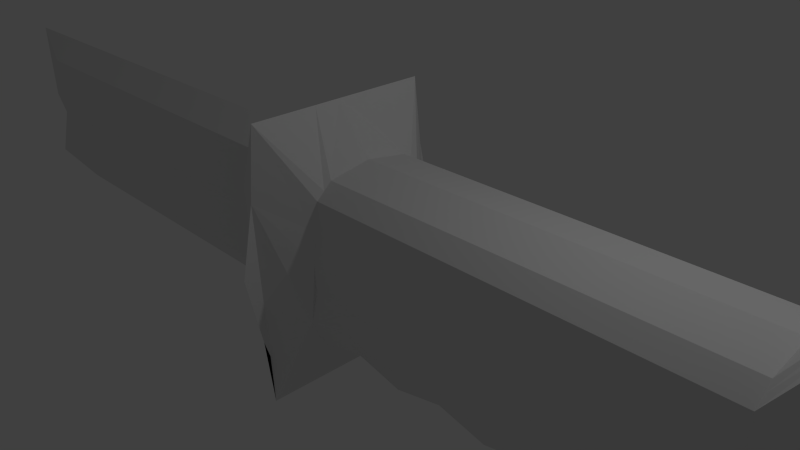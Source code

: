 # Source: Knife.blend  (saved by Blender 2.71.0; exported with 4.5.12 LTS)
import bpy
from mathutils import Matrix  # noqa: F401  (used for matrix-valued properties, if any)

bpy.ops.wm.read_factory_settings(use_empty=True)
scene = bpy.context.scene
scene.name = 'Scene'

# ---- collections
col_collection_1 = bpy.data.collections.new('Collection 1'); scene.collection.children.link(col_collection_1)

# ---- materials (node trees are filled in below, after node groups)
mat_material = bpy.data.materials.new('Material')
mat_material.alpha_threshold = 0.0
mat_material.use_transparent_shadow = False
mat_material.roughness = 0.5
mat_material.line_color = (0.0, 0.0, 0.0, 1.0)

# ---- material node trees

# ---- world
world_world = bpy.data.worlds.new('World'); scene.world = world_world
world_world.color = (0.05088, 0.05088, 0.05088)
world_world.use_sun_shadow = False
world_world.sun_shadow_jitter_overblur = 0.0
world_world.cycles.sampling_method = 'MANUAL'
world_world.cycles.sample_map_resolution = 256

# ---- cameras
cam_camera = bpy.data.cameras.new('Camera')
cam_camera.clip_end = 100.0
cam_camera.lens = 35.0
cam_camera.sensor_width = 32.0
cam_camera.sensor_height = 18.0
cam_camera.ortho_scale = 7.314
cam_camera.dof.focus_distance = 0.0
cam_camera.dof.aperture_fstop = 128.0

# ---- lights
light_lamp = bpy.data.lights.new('Lamp', 'POINT')
light_lamp.transmission_factor = 0.0
light_lamp.cutoff_distance = 30.0
light_lamp.energy = 100.0
light_lamp.shadow_buffer_clip_start = 1.001
light_lamp.shadow_soft_size = 0.1
light_lamp.shadow_maximum_resolution = 0.006
light_lamp.use_absolute_resolution = True
light_lamp.cycles.use_multiple_importance_sampling = False

# ---- meshes
me_cube = bpy.data.meshes.new('Cube')
me_cube.from_pydata([(5.384, 0.8227, -1.0), (5.951, 0.0, 2.179), (5.951, 0.0, -1.879), (-0.0431, 0.8227, -1.0), (5.384, 0.8227, 1.0), (5.951, 0.9686, 1.879), (5.951, 0.9686, -1.879), (-0.0431, 0.8227, 1.0), (5.384, 0.0, -1.163), (-0.0431, 0.0, -1.163), (5.384, 0.0, 1.3), (-0.0431, 0.0, 1.3), (-0.5696, 1.302, -1.956), (-0.5696, 1.302, 1.956), (-0.5696, 0.0, -1.956), (-0.5696, 0.0, 1.956), (-0.5696, 0.7389, -1.956), (-0.5696, 1.602, 0.0), (-0.5696, 0.7389, 1.956), (-1.138, 0.0, 0.0), (-1.138, 0.7389, 0.0), (-0.5696, 1.108, -1.956), (-0.5696, 1.402, 0.9778), (-0.5696, 1.108, 1.956), (-1.138, 0.0, -0.9778), (-0.5696, 0.3694, -1.956), (-0.5696, 1.402, -0.9778), (-0.5696, 0.3694, 1.956), (-1.138, 0.0, 0.9778), (-1.138, 1.108, 0.0), (-1.138, 0.3694, 0.0), (-1.138, 0.7389, -0.9778), (-1.138, 0.7389, 0.9778), (-1.138, 1.108, 0.9778), (-1.138, 1.108, -0.9778), (-1.138, 0.3694, -0.9778), (-1.138, 0.3694, 0.9778), (-0.7031, 0.0, -1.402), (-0.8401, 0.0, 1.318), (-1.138, 0.3694, 0.0), (-1.138, 0.3694, 0.9778), (-8.219, 0.0, -1.402), (-9.43, 0.0, 1.318), (-8.219, 0.3695, -2.861e-06), (-8.219, 0.3695, 0.9778), (5.384, 1.0, -0.6), (5.384, 0.9223, -0.2), (5.384, 0.9223, 0.2), (5.384, 0.8559, 0.6), (-0.0431, 1.0, -0.6), (-0.0431, 0.9223, -0.2), (-0.0431, 0.9223, 0.2), (-0.0431, 0.8559, 0.6), (6.383, 0.0, 1.934), (6.383, 0.0, -1.663), (6.383, 0.93, -1.663), (6.383, 0.93, 1.668), (5.951, 1.002, -1.127), (5.951, 1.068, -0.3758), (5.951, 1.068, 0.3758), (5.951, 1.002, 1.127), (-0.0431, 0.3371, -1.075), (-0.0431, 0.6133, -1.049), (5.951, 0.6501, 2.079), (5.951, 0.8093, 1.979), (-0.0431, 0.6014, 1.2), (-0.0431, 0.7121, 1.1), (5.384, 0.3371, -1.075), (5.384, 0.6133, -1.049), (5.951, 0.6501, -1.879), (5.951, 0.8093, -1.879), (5.384, 0.6014, 1.2), (5.384, 0.7121, 1.1), (6.383, 0.9595, 1.002), (6.383, 1.018, 0.3359), (6.383, 1.018, -0.3302), (6.383, 0.9595, -0.9964), (6.383, 0.0, -0.9964), (6.383, 0.0, -0.3302), (6.383, 0.0, 0.3359), (6.383, 0.0, 1.002), (-9.43, 0.0, -0.001344), (-0.5696, 0.1847, -1.956), (-1.138, 0.1847, 0.0), (-1.138, 0.1847, -0.9778), (-1.138, 0.534, -0.7009), (-8.219, 0.534, -0.7009), (4.705, 0.8227, -0.85), (4.027, 0.8227, -1.0), (3.349, 0.8227, -0.85), (2.67, 0.8227, -1.0), (1.992, 0.8227, -0.85), (1.314, 0.8227, -1.0), (0.6352, 0.8227, -0.85), (4.705, 0.8227, 1.0), (4.027, 0.8227, 1.0), (3.349, 0.8227, 1.0), (2.67, 0.8227, 1.0), (1.992, 0.8227, 1.0), (1.314, 0.8227, 1.0), (0.6352, 0.8227, 1.0), (4.705, 0.0, -1.013), (4.027, 0.0, -1.163), (3.349, 0.0, -1.013), (2.67, 0.0, -1.163), (1.992, 0.0, -1.013), (1.314, 0.0, -1.163), (0.6352, 0.0, -1.013), (0.6352, 0.0, 1.3), (1.314, 0.0, 1.3), (1.992, 0.0, 1.3), (2.67, 0.0, 1.3), (3.349, 0.0, 1.3), (4.027, 0.0, 1.3), (4.705, 0.0, 1.3), (4.705, 0.8559, 0.6), (4.027, 0.8559, 0.6), (3.349, 0.8559, 0.6), (2.67, 0.8559, 0.6), (1.992, 0.8559, 0.6), (1.314, 0.8559, 0.6), (0.6352, 0.8559, 0.6), (4.705, 0.9223, 0.2), (4.027, 0.9223, 0.2), (3.349, 0.9223, 0.2), (2.67, 0.9223, 0.2), (1.992, 0.9223, 0.2), (1.314, 0.9223, 0.2), (0.6352, 0.9223, 0.2), (4.705, 0.9223, -0.2), (4.027, 0.9223, -0.2), (3.349, 0.9223, -0.2), (2.67, 0.9223, -0.2), (1.992, 0.9223, -0.2), (1.314, 0.9223, -0.2), (0.6352, 0.9223, -0.2), (4.705, 1.0, -0.45), (4.027, 1.0, -0.6), (3.349, 1.0, -0.45), (2.67, 1.0, -0.6), (1.992, 1.0, -0.45), (1.314, 1.0, -0.6), (0.6352, 1.0, -0.45), (4.705, 0.6133, -0.8989), (4.027, 0.6133, -1.049), (3.349, 0.6133, -0.8989), (2.67, 0.6133, -1.049), (1.992, 0.6133, -0.8989), (1.314, 0.6133, -1.049), (0.6352, 0.6133, -0.8989), (4.705, 0.3371, -0.9248), (4.027, 0.3371, -1.075), (3.349, 0.3371, -0.9248), (2.67, 0.3371, -1.075), (1.992, 0.3371, -0.9248), (1.314, 0.3371, -1.075), (0.6352, 0.3371, -0.9248), (0.6352, 0.7121, 1.1), (1.314, 0.7121, 1.1), (1.992, 0.7121, 1.1), (2.67, 0.7121, 1.1), (3.349, 0.7121, 1.1), (4.027, 0.7121, 1.1), (4.705, 0.7121, 1.1), (0.6352, 0.6014, 1.2), (1.314, 0.6014, 1.2), (1.992, 0.6014, 1.2), (2.67, 0.6014, 1.2), (3.349, 0.6014, 1.2), (4.027, 0.6014, 1.2), (4.705, 0.6014, 1.2), (6.199, 0.0, 2.179), (6.199, 0.0, -1.879), (6.199, 0.9686, 1.879), (6.199, 0.9686, -1.879), (-0.5696, 0.0, -1.956), (-0.5696, 0.0, 1.956), (-0.5696, 1.302, -1.956), (-0.5696, 1.302, 1.956), (6.199, 1.002, -1.127), (6.199, 1.068, -0.3758), (6.199, 1.068, 0.3758), (6.199, 1.002, 1.127), (6.199, 0.6501, 2.079), (6.199, 0.8093, 1.979), (6.199, 0.6501, -1.879), (6.199, 0.8093, -1.879), (-0.5696, 1.402, -0.9778), (-0.5696, 0.3694, -1.956), (-0.5696, 1.108, 1.956), (-0.5696, 1.402, 0.9778), (-0.5696, 1.108, -1.956), (-0.5696, 0.7389, 1.956), (-0.5696, 1.602, 0.0), (-0.5696, 0.7389, -1.956), (6.383, 0.6477, 1.846), (6.383, 0.7889, 1.757), (6.383, 0.6477, -1.663), (6.383, 0.7889, -1.663), (6.383, 0.8085, -0.9964), (6.383, 0.6575, -0.9964), (6.383, 0.8477, -0.3302), (6.383, 0.6771, -0.3302), (6.383, 0.8477, 0.3359), (6.383, 0.6771, 0.3359), (6.383, 0.8085, 1.002), (6.383, 0.6575, 1.002), (-0.5696, 0.3694, 1.956), (-0.5696, 0.1847, -1.956), (-0.5696, 0.0, -1.956), (-0.5696, 0.0, 1.956), (-0.5696, 1.302, -1.956), (-0.5696, 1.302, 1.956), (-0.5696, 1.402, -0.9778), (-0.5696, 0.3694, -1.956), (-0.5696, 1.108, 1.956), (-0.5696, 1.402, 0.9778), (-0.5696, 1.108, -1.956), (-0.5696, 0.7389, 1.956), (-0.5696, 1.602, 0.0), (-0.5696, 0.7389, -1.956), (-0.5696, 0.3694, 1.956), (-0.5696, 0.1847, -1.956)], [], [(7, 52, 51, 50, 49, 3, 12, 26, 17, 22, 13), (33, 23, 13, 22), (48, 4, 5, 60), (68, 0, 6, 70), (11, 65, 66, 7, 13, 23, 18, 27, 15), (142, 93, 3, 49), (156, 107, 9, 61), (164, 65, 11, 108), (71, 10, 1, 63), (202, 204, 79, 78), (3, 62, 61, 9, 14, 82, 25, 16, 21, 12), (34, 29, 17, 26), (35, 30, 20, 31), (36, 27, 18, 32), (29, 33, 22, 17), (20, 32, 33, 29), (32, 18, 23, 33), (21, 34, 26, 12), (16, 31, 34, 21), (31, 20, 29, 34), (25, 35, 31, 16), (82, 84, 35, 25), (84, 83, 30, 35), (30, 36, 32, 20), (36, 30, 39, 40), (28, 15, 27, 36), (40, 39, 43, 44), (28, 36, 40, 38), (83, 19, 37, 85), (41, 81, 43, 86), (38, 40, 44, 42), (85, 37, 41, 86), (0, 45, 57, 6), (45, 46, 58, 57), (46, 47, 59, 58), (47, 48, 60, 59), (100, 121, 52, 7), (121, 128, 51, 52), (128, 135, 50, 51), (135, 142, 49, 50), (200, 202, 78, 77), (197, 200, 77, 54), (206, 195, 53, 80), (2, 69, 185, 172), (8, 67, 69, 2), (67, 68, 70, 69), (93, 149, 62, 3), (149, 156, 61, 62), (100, 7, 66, 157), (157, 66, 65, 164), (4, 72, 64, 5), (72, 71, 63, 64), (58, 59, 181, 180), (70, 6, 174, 186), (60, 5, 173, 182), (64, 63, 183, 184), (5, 64, 184, 173), (57, 58, 180, 179), (69, 70, 186, 185), (59, 60, 182, 181), (63, 1, 171, 183), (6, 57, 179, 174), (81, 42, 44, 43), (14, 24, 84, 82), (24, 19, 83, 84), (30, 83, 85, 39), (39, 85, 86, 43), (45, 0, 87, 136), (136, 87, 88, 137), (137, 88, 89, 138), (138, 89, 90, 139), (139, 90, 91, 140), (140, 91, 92, 141), (141, 92, 93, 142), (67, 8, 101, 150), (150, 101, 102, 151), (151, 102, 103, 152), (152, 103, 104, 153), (153, 104, 105, 154), (154, 105, 106, 155), (155, 106, 107, 156), (71, 170, 114, 10), (170, 169, 113, 114), (169, 168, 112, 113), (168, 167, 111, 112), (167, 166, 110, 111), (166, 165, 109, 110), (165, 164, 108, 109), (4, 48, 115, 94), (94, 115, 116, 95), (95, 116, 117, 96), (96, 117, 118, 97), (97, 118, 119, 98), (98, 119, 120, 99), (99, 120, 121, 100), (48, 47, 122, 115), (115, 122, 123, 116), (116, 123, 124, 117), (117, 124, 125, 118), (118, 125, 126, 119), (119, 126, 127, 120), (120, 127, 128, 121), (47, 46, 129, 122), (122, 129, 130, 123), (123, 130, 131, 124), (124, 131, 132, 125), (125, 132, 133, 126), (126, 133, 134, 127), (127, 134, 135, 128), (46, 45, 136, 129), (129, 136, 137, 130), (130, 137, 138, 131), (131, 138, 139, 132), (132, 139, 140, 133), (133, 140, 141, 134), (134, 141, 142, 135), (0, 68, 143, 87), (87, 143, 144, 88), (88, 144, 145, 89), (89, 145, 146, 90), (90, 146, 147, 91), (91, 147, 148, 92), (92, 148, 149, 93), (68, 67, 150, 143), (143, 150, 151, 144), (144, 151, 152, 145), (145, 152, 153, 146), (146, 153, 154, 147), (147, 154, 155, 148), (148, 155, 156, 149), (4, 94, 163, 72), (94, 95, 162, 163), (95, 96, 161, 162), (96, 97, 160, 161), (97, 98, 159, 160), (98, 99, 158, 159), (99, 100, 157, 158), (72, 163, 170, 71), (163, 162, 169, 170), (162, 161, 168, 169), (161, 160, 167, 168), (160, 159, 166, 167), (159, 158, 165, 166), (158, 157, 164, 165), (25, 16, 194, 188), (26, 17, 193, 187), (18, 27, 207, 192), (82, 25, 188, 208), (172, 185, 197, 54), (179, 180, 75, 76), (181, 182, 73, 74), (186, 174, 55, 198), (184, 183, 195, 196), (185, 186, 198, 197), (174, 179, 76, 55), (180, 181, 74, 75), (173, 184, 196, 56), (182, 173, 56, 73), (183, 171, 53, 195), (204, 206, 80, 79), (73, 56, 196, 205), (205, 196, 195, 206), (55, 76, 199, 198), (198, 199, 200, 197), (76, 75, 201, 199), (199, 201, 202, 200), (75, 74, 203, 201), (201, 203, 204, 202), (74, 73, 205, 203), (203, 205, 206, 204), (23, 18, 192, 189), (17, 22, 190, 193), (16, 21, 191, 194), (27, 15, 176, 207), (12, 26, 187, 177), (14, 82, 208, 175), (23, 13, 178, 189), (22, 13, 178, 190), (21, 12, 177, 191), (175, 208, 222, 209), (177, 187, 213, 211), (207, 176, 210, 221), (194, 191, 217, 220), (193, 190, 216, 219), (189, 192, 218, 215), (188, 194, 220, 214), (187, 193, 219, 213), (192, 207, 221, 218), (208, 188, 214, 222), (189, 178, 212, 215), (190, 178, 212, 216), (191, 177, 211, 217)])
me_cube.materials.append(mat_material)
me_cube.use_remesh_preserve_volume = False
me_cube.use_remesh_preserve_attributes = False
me_cube.use_mirror_vertex_groups = False
me_cube.update()

# ---- objects
ob_cube = bpy.data.objects.new('Cube', me_cube)
ob_lamp = bpy.data.objects.new('Lamp', light_lamp)
ob_camera = bpy.data.objects.new('Camera', cam_camera)

# ---- transforms, parenting, visibility, modifiers, constraints
ob_cube.location = (0.0, 0.0, 0.0)
ob_cube.lock_rotations_4d = False
ob_cube.empty_display_type = 'ARROWS'
ob_cube.lineart.crease_threshold = 0.0
_m = ob_cube.modifiers.new('Mirror', 'MIRROR')
_m.use_axis = (False, True, False)
_m.use_clip = True
ob_lamp.location = (4.076, 1.005, 5.904)
ob_lamp.rotation_euler = (0.6503, 0.05522, 1.866)
ob_lamp.lock_rotations_4d = False
ob_lamp.empty_display_type = 'ARROWS'
ob_lamp.color = (0.0, 0.0, 0.0, 0.0)
ob_lamp.lineart.crease_threshold = 0.0
ob_camera.location = (7.481, -6.508, 5.344)
ob_camera.rotation_euler = (1.109, 0.01082, 0.8149)
ob_camera.lock_rotations_4d = False
ob_camera.empty_display_type = 'ARROWS'
ob_camera.color = (0.0, 0.0, 0.0, 0.0)
ob_camera.display_type = 'WIRE'
ob_camera.lineart.crease_threshold = 0.0

# ---- collection membership
col_collection_1.objects.link(ob_cube)
col_collection_1.objects.link(ob_lamp)
col_collection_1.objects.link(ob_camera)

# ---- scene / render settings (as saved in the file)
scene.camera = ob_camera
scene.frame_start = 1; scene.frame_end = 250; scene.frame_set(1)
scene.render.engine = 'BLENDER_EEVEE_NEXT'
scene.render.resolution_percentage = 50
scene.render.dither_intensity = 0.0
scene.cycles.use_denoising = False
scene.cycles.samples = 10
scene.cycles.sampling_pattern = 'TABULATED_SOBOL'
scene.cycles.light_sampling_threshold = 0.0
scene.cycles.use_adaptive_sampling = False
scene.cycles.use_light_tree = False
scene.cycles.blur_glossy = 0.0
scene.cycles.volume_bounces = 1
scene.cycles.pixel_filter_type = 'GAUSSIAN'
scene.cycles.sample_clamp_indirect = 0.0
scene.view_settings.view_transform = 'Standard'
bpy.context.view_layer.update()
